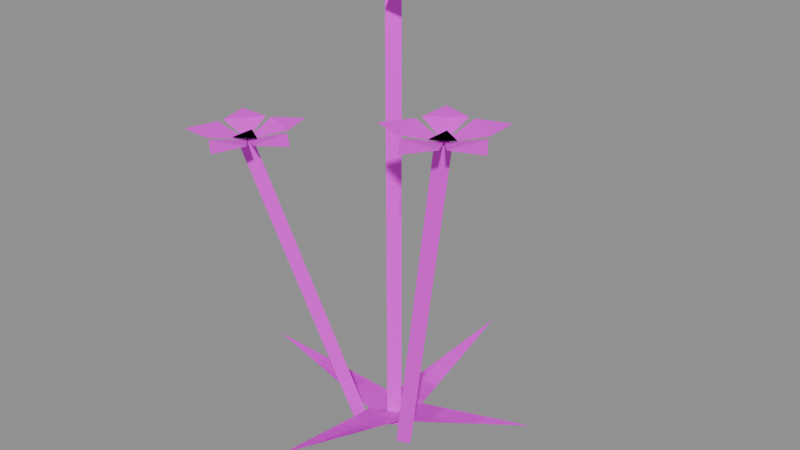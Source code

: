 # Source: scatter.flower.blend  (saved by Blender 5.2.45; exported with 4.5.12 LTS)
import bpy
from mathutils import Matrix  # noqa: F401  (used for matrix-valued properties, if any)

bpy.ops.wm.read_factory_settings(use_empty=True)
scene = bpy.context.scene
scene.name = 'Scene'

# ---- images (referenced by path relative to the original .blend; pixels are not part of the script)
import os
ASSET_DIR = os.environ.get("B2B_ASSET_DIR", "")  # directory of the original .blend (textures are referenced by path, not embedded)
HERE = os.path.dirname(os.path.abspath(__file__))  # packed textures are extracted next to this script under _unpacked/

def load_image(name, relpath, width, height, colorspace="sRGB"):
    """Load a texture the original file referenced (path relative to the .blend, or extracted next to this script)."""
    p = next((c for c in (os.path.join(HERE, relpath), os.path.join(ASSET_DIR, relpath)) if relpath and os.path.exists(c)), "")
    if p:
        img = bpy.data.images.load(p, check_existing=True)
        img.name = name
    else:  # same state as the original file: an image datablock whose file is absent (Cycles renders it pink)
        img = bpy.data.images.new(name, width, height)
        img.source = "FILE"
        img.filepath = "//" + (relpath or name)
    img.colorspace_settings.name = colorspace
    return img
img_palette_png = load_image('palette.png', 'palette.png', 1024, 1024, 'sRGB')

# ---- materials (node trees are filled in below, after node groups)
mat_palette = bpy.data.materials.new('palette')

# ---- material node trees
mat_palette.use_nodes = True; mat_palette.node_tree.nodes.clear()
_N = mat_palette.node_tree.nodes; _L = mat_palette.node_tree.links
n0 = _N.new('ShaderNodeBsdfPrincipled'); n0.name = 'Principled BSDF'; n0.location = (-200, 100)
n0.inputs[10].default_value = 0.005
n1 = _N.new('ShaderNodeOutputMaterial'); n1.name = 'Material Output'; n1.location = (200, 100)
n2 = _N.new('ShaderNodeTexImage'); n2.name = 'Image Texture'; n2.location = (0, 0)
n2.image = img_palette_png
n2.interpolation = 'Closest'
_L.new(n0.outputs[0], n1.inputs[0])
_L.new(n2.outputs[0], n0.inputs[0])
n1.is_active_output = True

# ---- meshes
me_flower = bpy.data.meshes.new('flower')
me_flower.from_pydata([(-0.00217, -0.0131, 0.01103), (0.09075, 0.01576, 0.03544), (-0.006183, 0.01326, 0.01103), (-0.006183, 0.01326, 0.01103), (0.09075, 0.01576, 0.03544), (-0.00217, -0.0131, 0.01103), (-0.01699, 0.0004338, 0.01103), (-0.006727, -0.1, 0.03544), (0.008635, -0.0002746, 0.01103), (0.008635, -0.0002746, 0.01103), (-0.006727, -0.1, 0.03544), (-0.01699, 0.0004338, 0.01103), (-0.005175, 0.01339, 0.01103), (-0.1, -0.007724, 0.03544), (-0.003177, -0.01323, 0.01103), (-0.003177, -0.01323, 0.01103), (-0.1, -0.007724, 0.03544), (-0.005175, 0.01339, 0.01103), (0.008614, -0.0007521, 0.01103), (0.001813, 0.1, 0.03544), (-0.01697, 0.0009114, 0.01103), (-0.01697, 0.0009114, 0.01103), (0.001813, 0.1, 0.03544), (0.008614, -0.0007521, 0.01103), (0.001163, 7.965e-05, 0.001268), (-0.006846, 0.004896, 0.001268), (-0.006846, 0.004896, 0.2941), (0.001163, 7.965e-05, 0.2941), (-0.006846, 0.004896, 0.001268), (-0.006846, -0.004737, 0.001268), (-0.006846, -0.004737, 0.2941), (-0.006846, 0.004896, 0.2941), (-0.006846, -0.004737, 0.001268), (0.001163, 7.965e-05, 0.001268), (0.001163, 7.965e-05, 0.2941), (-0.006846, -0.004737, 0.2941), (-0.004176, 7.965e-05, 0.2941), (0.01932, 7.965e-05, 0.3), (0.02678, -0.01969, 0.3), (0.006481, -0.02173, 0.3), (0.006481, -0.02173, 0.3), (0.02678, -0.01969, 0.3), (0.01932, 7.965e-05, 0.3), (-0.004176, 7.965e-05, 0.2941), (-0.004176, 7.965e-05, 0.2941), (0.003084, -0.0232, 0.3), (-0.01266, -0.03669, 0.3), (-0.0208, -0.01722, 0.3), (-0.0208, -0.01722, 0.3), (-0.01266, -0.03669, 0.3), (0.003084, -0.0232, 0.3), (-0.004176, 7.965e-05, 0.2941), (-0.004176, 7.965e-05, 0.2941), (-0.02318, -0.0143, 0.3), (-0.04038, -0.002879, 0.3), (-0.02511, 0.0112, 0.3), (-0.02511, 0.0112, 0.3), (-0.04038, -0.002879, 0.3), (-0.02318, -0.0143, 0.3), (-0.004176, 7.965e-05, 0.2941), (-0.004176, 7.965e-05, 0.2941), (-0.02318, 0.01446, 0.3), (-0.01806, 0.03503, 0.3), (-0.0004907, 0.02425, 0.3), (-0.0004907, 0.02425, 0.3), (-0.01806, 0.03503, 0.3), (-0.02318, 0.01446, 0.3), (-0.004176, 7.965e-05, 0.2941), (-0.004176, 7.965e-05, 0.2941), (0.003084, 0.02335, 0.3), (0.02344, 0.02464, 0.3), (0.01903, 0.003897, 0.3), (0.01903, 0.003897, 0.3), (0.02344, 0.02464, 0.3), (0.003084, 0.02335, 0.3), (-0.004176, 7.965e-05, 0.2941), (0.004367, 7.965e-05, 0.2971), (-0.008448, -0.007707, 0.2971), (-0.008448, 0.007866, 0.2971), (-0.008448, 0.007866, 0.2971), (-0.008448, -0.007707, 0.2971), (0.004367, 7.965e-05, 0.2971), (0.01707, -0.009932, 0.0002727), (0.009344, -0.005151, 0.002269), (0.06274, -0.03852, 0.2366), (0.07047, -0.0433, 0.2346), (0.009344, -0.005151, 0.002269), (0.009115, -0.01471, 0.001263), (0.06251, -0.04808, 0.2356), (0.06274, -0.03852, 0.2366), (0.009115, -0.01471, 0.001263), (0.01707, -0.009932, 0.0002727), (0.07047, -0.0433, 0.2346), (0.06251, -0.04808, 0.2356), (0.06524, -0.0433, 0.2356), (0.07794, -0.0639, 0.2414), (0.066, -0.08112, 0.2414), (0.05338, -0.06443, 0.2414), (0.05338, -0.06443, 0.2414), (0.066, -0.08112, 0.2414), (0.07794, -0.0639, 0.2414), (0.06524, -0.0433, 0.2356), (0.06524, -0.0433, 0.2356), (0.05036, -0.06224, 0.2414), (0.03095, -0.05574, 0.2414), (0.04229, -0.03808, 0.2414), (0.04229, -0.03808, 0.2414), (0.03095, -0.05574, 0.2414), (0.05036, -0.06224, 0.2414), (0.06524, -0.0433, 0.2356), (0.06524, -0.0433, 0.2356), (0.04335, -0.03442, 0.2414), (0.04329, -0.01317, 0.2414), (0.06292, -0.01895, 0.2414), (0.06292, -0.01895, 0.2414), (0.04329, -0.01317, 0.2414), (0.04335, -0.03442, 0.2414), (0.06524, -0.0433, 0.2356), (0.06524, -0.0433, 0.2356), (0.06659, -0.01887, 0.2414), (0.08597, -0.01225, 0.2414), (0.08676, -0.03348, 0.2414), (0.08676, -0.03348, 0.2414), (0.08597, -0.01225, 0.2414), (0.06659, -0.01887, 0.2414), (0.06524, -0.0433, 0.2356), (0.06524, -0.0433, 0.2356), (0.08797, -0.03709, 0.2414), (0.1, -0.05424, 0.2414), (0.08086, -0.06158, 0.2414), (0.08086, -0.06158, 0.2414), (0.1, -0.05424, 0.2414), (0.08797, -0.03709, 0.2414), (0.06524, -0.0433, 0.2356), (0.07378, -0.0433, 0.2385), (0.06097, -0.05109, 0.2385), (0.06097, -0.03552, 0.2385), (0.06097, -0.03552, 0.2385), (0.06097, -0.05109, 0.2385), (0.07378, -0.0433, 0.2385), (-0.01337, -0.01327, 0.002291), (-0.02138, -0.008534, 0.001514), (-0.06944, -0.05303, 0.2065), (-0.06143, -0.05776, 0.2073), (-0.02138, -0.008534, 0.001514), (-0.02103, -0.018, 0.0), (-0.06909, -0.0625, 0.205), (-0.06944, -0.05303, 0.2065), (-0.02103, -0.018, 0.0), (-0.01337, -0.01327, 0.002291), (-0.06143, -0.05776, 0.2073), (-0.06909, -0.0625, 0.205), (-0.06665, -0.05776, 0.2063), (-0.07643, -0.08002, 0.2121), (-0.09679, -0.07886, 0.2121), (-0.09013, -0.05878, 0.2121), (-0.09013, -0.05878, 0.2121), (-0.09679, -0.07886, 0.2121), (-0.07643, -0.08002, 0.2121), (-0.06665, -0.05776, 0.2063), (-0.06665, -0.05776, 0.2063), (-0.08999, -0.05496, 0.2121), (-0.09522, -0.03443, 0.2121), (-0.07484, -0.03482, 0.2121), (-0.07484, -0.03482, 0.2121), (-0.09522, -0.03443, 0.2121), (-0.08999, -0.05496, 0.2121), (-0.06665, -0.05776, 0.2063), (-0.06665, -0.05776, 0.2063), (-0.0713, -0.03378, 0.2121), (-0.05417, -0.02225, 0.2121), (-0.04823, -0.04257, 0.2121), (-0.04823, -0.04257, 0.2121), (-0.05417, -0.02225, 0.2121), (-0.0713, -0.03378, 0.2121), (-0.06665, -0.05776, 0.2063), (-0.06665, -0.05776, 0.2063), (-0.04618, -0.04575, 0.2121), (-0.03037, -0.05915, 0.2121), (-0.04709, -0.07131, 0.2121), (-0.04709, -0.07131, 0.2121), (-0.03037, -0.05915, 0.2121), (-0.04618, -0.04575, 0.2121), (-0.06665, -0.05776, 0.2063), (-0.06665, -0.05776, 0.2063), (-0.04935, -0.07433, 0.2121), (-0.05671, -0.09414, 0.2121), (-0.07298, -0.08133, 0.2121), (-0.07298, -0.08133, 0.2121), (-0.05671, -0.09414, 0.2121), (-0.04935, -0.07433, 0.2121), (-0.06665, -0.05776, 0.2063), (-0.05811, -0.05776, 0.2092), (-0.07092, -0.06555, 0.2092), (-0.07092, -0.04998, 0.2092), (-0.07092, -0.04998, 0.2092), (-0.07092, -0.06555, 0.2092), (-0.05811, -0.05776, 0.2092)], [], [(0, 1, 2), (3, 4, 5), (6, 7, 8), (9, 10, 11), (12, 13, 14), (15, 16, 17), (18, 19, 20), (21, 22, 23), (24, 25, 26, 27), (28, 29, 30, 31), (32, 33, 34, 35), (36, 37, 38, 39), (40, 41, 42, 43), (44, 45, 46, 47), (48, 49, 50, 51), (52, 53, 54, 55), (56, 57, 58, 59), (60, 61, 62, 63), (64, 65, 66, 67), (68, 69, 70, 71), (72, 73, 74, 75), (76, 77, 78), (79, 80, 81), (82, 83, 84, 85), (86, 87, 88, 89), (90, 91, 92, 93), (94, 95, 96, 97), (98, 99, 100, 101), (102, 103, 104, 105), (106, 107, 108, 109), (110, 111, 112, 113), (114, 115, 116, 117), (118, 119, 120, 121), (122, 123, 124, 125), (126, 127, 128, 129), (130, 131, 132, 133), (134, 135, 136), (137, 138, 139), (140, 141, 142, 143), (144, 145, 146, 147), (148, 149, 150, 151), (152, 153, 154, 155), (156, 157, 158, 159), (160, 161, 162, 163), (164, 165, 166, 167), (168, 169, 170, 171), (172, 173, 174, 175), (176, 177, 178, 179), (180, 181, 182, 183), (184, 185, 186, 187), (188, 189, 190, 191), (192, 193, 194), (195, 196, 197)])
_uv = me_flower.uv_layers.new(name='UVMap')
_uv.uv.foreach_set('vector', [0.1875, 0.5, 0.1875, 0.5, 0.1875, 0.5, 0.1875, 0.5, 0.1875, 0.5, 0.1875, 0.5, 0.1875, 0.5, 0.1875, 0.5, 0.1875, 0.5, 0.1875, 0.5, 0.1875, 0.5, 0.1875, 0.5, 0.1875, 0.5, 0.1875, 0.5, 0.1875, 0.5, 0.1875, 0.5, 0.1875, 0.5, 0.1875, 0.5, 0.1875, 0.5, 0.1875, 0.5, 0.1875, 0.5, 0.1875, 0.5, 0.1875, 0.5, 0.1875, 0.5, 0.3125, 0.5, 0.3125, 0.5, 0.3125, 0.5, 0.3125, 0.5, 0.3125, 0.5, 0.3125, 0.5, 0.3125, 0.5, 0.3125, 0.5, 0.3125, 0.5, 0.3125, 0.5, 0.3125, 0.5, 0.3125, 0.5, 0.9375, 0.1667, 0.9375, 0.1667, 0.9375, 0.1667, 0.9375, 0.1667, 0.9375, 0.1667, 0.9375, 0.1667, 0.9375, 0.1667, 0.9375, 0.1667, 0.9375, 0.1667, 0.9375, 0.1667, 0.9375, 0.1667, 0.9375, 0.1667, 0.9375, 0.1667, 0.9375, 0.1667, 0.9375, 0.1667, 0.9375, 0.1667, 0.9375, 0.1667, 0.9375, 0.1667, 0.9375, 0.1667, 0.9375, 0.1667, 0.9375, 0.1667, 0.9375, 0.1667, 0.9375, 0.1667, 0.9375, 0.1667, 0.9375, 0.1667, 0.9375, 0.1667, 0.9375, 0.1667, 0.9375, 0.1667, 0.9375, 0.1667, 0.9375, 0.1667, 0.9375, 0.1667, 0.9375, 0.1667, 0.9375, 0.1667, 0.9375, 0.1667, 0.9375, 0.1667, 0.9375, 0.1667, 0.9375, 0.1667, 0.9375, 0.1667, 0.9375, 0.1667, 0.9375, 0.1667, 0.0625, 0.1667, 0.0625, 0.1667, 0.0625, 0.1667, 0.0625, 0.1667, 0.0625, 0.1667, 0.0625, 0.1667, 0.3125, 0.5, 0.3125, 0.5, 0.3125, 0.5, 0.3125, 0.5, 0.3125, 0.5, 0.3125, 0.5, 0.3125, 0.5, 0.3125, 0.5, 0.3125, 0.5, 0.3125, 0.5, 0.3125, 0.5, 0.3125, 0.5, 0.9375, 0.1667, 0.9375, 0.1667, 0.9375, 0.1667, 0.9375, 0.1667, 0.9375, 0.1667, 0.9375, 0.1667, 0.9375, 0.1667, 0.9375, 0.1667, 0.9375, 0.1667, 0.9375, 0.1667, 0.9375, 0.1667, 0.9375, 0.1667, 0.9375, 0.1667, 0.9375, 0.1667, 0.9375, 0.1667, 0.9375, 0.1667, 0.9375, 0.1667, 0.9375, 0.1667, 0.9375, 0.1667, 0.9375, 0.1667, 0.9375, 0.1667, 0.9375, 0.1667, 0.9375, 0.1667, 0.9375, 0.1667, 0.9375, 0.1667, 0.9375, 0.1667, 0.9375, 0.1667, 0.9375, 0.1667, 0.9375, 0.1667, 0.9375, 0.1667, 0.9375, 0.1667, 0.9375, 0.1667, 0.9375, 0.1667, 0.9375, 0.1667, 0.9375, 0.1667, 0.9375, 0.1667, 0.9375, 0.1667, 0.9375, 0.1667, 0.9375, 0.1667, 0.9375, 0.1667, 0.0625, 0.1667, 0.0625, 0.1667, 0.0625, 0.1667, 0.0625, 0.1667, 0.0625, 0.1667, 0.0625, 0.1667, 0.3125, 0.5, 0.3125, 0.5, 0.3125, 0.5, 0.3125, 0.5, 0.3125, 0.5, 0.3125, 0.5, 0.3125, 0.5, 0.3125, 0.5, 0.3125, 0.5, 0.3125, 0.5, 0.3125, 0.5, 0.3125, 0.5, 0.9375, 0.1667, 0.9375, 0.1667, 0.9375, 0.1667, 0.9375, 0.1667, 0.9375, 0.1667, 0.9375, 0.1667, 0.9375, 0.1667, 0.9375, 0.1667, 0.9375, 0.1667, 0.9375, 0.1667, 0.9375, 0.1667, 0.9375, 0.1667, 0.9375, 0.1667, 0.9375, 0.1667, 0.9375, 0.1667, 0.9375, 0.1667, 0.9375, 0.1667, 0.9375, 0.1667, 0.9375, 0.1667, 0.9375, 0.1667, 0.9375, 0.1667, 0.9375, 0.1667, 0.9375, 0.1667, 0.9375, 0.1667, 0.9375, 0.1667, 0.9375, 0.1667, 0.9375, 0.1667, 0.9375, 0.1667, 0.9375, 0.1667, 0.9375, 0.1667, 0.9375, 0.1667, 0.9375, 0.1667, 0.9375, 0.1667, 0.9375, 0.1667, 0.9375, 0.1667, 0.9375, 0.1667, 0.9375, 0.1667, 0.9375, 0.1667, 0.9375, 0.1667, 0.9375, 0.1667, 0.0625, 0.1667, 0.0625, 0.1667, 0.0625, 0.1667, 0.0625, 0.1667, 0.0625, 0.1667, 0.0625, 0.1667])
me_flower.materials.append(mat_palette)
me_flower.update()

# ---- objects
ob_flower = bpy.data.objects.new('flower', me_flower)

# ---- transforms, parenting, visibility, modifiers, constraints
ob_flower.location = (0.0, 0.0, 0.0)

# ---- collection membership
scene.collection.objects.link(ob_flower)

# ---- scene / render settings (as saved in the file)
scene.frame_start = 1; scene.frame_end = 250; scene.frame_set(1)
scene.render.engine = 'BLENDER_EEVEE_NEXT'
scene.render.bake_bias = 0.0
scene.render.bake_samples = 0
scene.render.compositor_device = 'GPU'
scene.eevee.use_volume_custom_range = False
scene.eevee.fast_gi_thickness_near = 0.1
scene.eevee.fast_gi_thickness_far = 0.0
scene.eevee.ray_tracing_options.screen_trace_thickness = 0.1
bpy.context.view_layer.update()

# ---- added for rendering (the .blend has no active camera and no usable light): camera, sun + grey world if the file has none
cam_auto = bpy.data.cameras.new('AutoCamera')
cam_auto.lens = 50.0
cam_auto.sensor_width = 36.0
cam_auto.clip_end = 1000.0
ob_auto_camera = bpy.data.objects.new('AutoCamera', cam_auto)
scene.collection.objects.link(ob_auto_camera)
ob_auto_camera.location = (0.38148, -0.457776, 0.455184)
ob_auto_camera.rotation_euler = (1.09748, -7.21219e-08, 0.694738)
scene.camera = ob_auto_camera
light_auto_sun = bpy.data.lights.new('AutoSun', 'SUN')
light_auto_sun.energy = 3.0
light_auto_sun.angle = 0.0523599
ob_auto_sun = bpy.data.objects.new('AutoSun', light_auto_sun)
scene.collection.objects.link(ob_auto_sun)
ob_auto_sun.rotation_euler = (0.872665, 0.174533, 0.523599)
if scene.world is None:
    world_auto = bpy.data.worlds.new('AutoWorld')
    world_auto.color = (0.3, 0.3, 0.3)
    scene.world = world_auto
bpy.context.view_layer.update()
